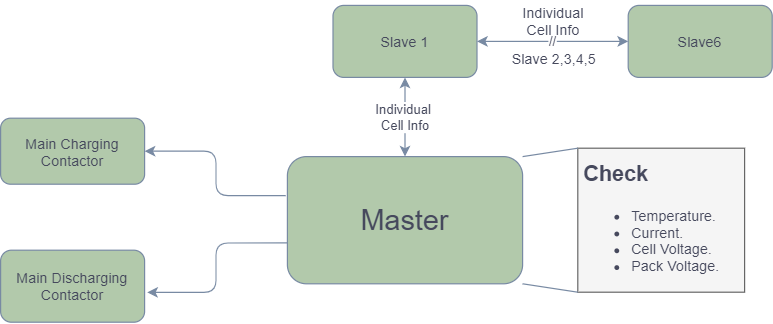

The diagram above was exported from draw.io. Its source (the exported page's mxGraphModel, read from the mxfile embedded in the PNG):
<mxGraphModel dx="1550" dy="375" grid="1" gridSize="5" guides="1" tooltips="1" connect="1" arrows="1" fold="1" page="1" pageScale="1" pageWidth="827" pageHeight="1169" math="0" shadow="0">
  <root>
    <mxCell id="0" />
    <mxCell id="1" parent="0" />
    <mxCell id="76fSZlYYgDRqDkVZBXma-1" value="Slave 1" style="rounded=1;whiteSpace=wrap;html=1;sketch=0;fontColor=#46495D;strokeColor=#788AA3;fillColor=#B2C9AB;" vertex="1" parent="1">
      <mxGeometry x="217" y="161" width="120" height="60" as="geometry" />
    </mxCell>
    <mxCell id="76fSZlYYgDRqDkVZBXma-2" value="Slave6" style="rounded=1;whiteSpace=wrap;html=1;sketch=0;fontColor=#46495D;strokeColor=#788AA3;fillColor=#B2C9AB;" vertex="1" parent="1">
      <mxGeometry x="463" y="161" width="120" height="60" as="geometry" />
    </mxCell>
    <mxCell id="76fSZlYYgDRqDkVZBXma-19" style="edgeStyle=orthogonalEdgeStyle;curved=0;rounded=1;sketch=0;orthogonalLoop=1;jettySize=auto;html=1;exitX=-0.007;exitY=0.307;exitDx=0;exitDy=0;entryX=1;entryY=0.5;entryDx=0;entryDy=0;fontColor=#46495D;strokeColor=#788AA3;fillColor=#B2C9AB;exitPerimeter=0;" edge="1" parent="1" source="76fSZlYYgDRqDkVZBXma-5" target="76fSZlYYgDRqDkVZBXma-17">
      <mxGeometry relative="1" as="geometry" />
    </mxCell>
    <mxCell id="76fSZlYYgDRqDkVZBXma-20" style="edgeStyle=orthogonalEdgeStyle;curved=0;rounded=1;sketch=0;orthogonalLoop=1;jettySize=auto;html=1;exitX=0.001;exitY=0.679;exitDx=0;exitDy=0;entryX=1.018;entryY=0.586;entryDx=0;entryDy=0;entryPerimeter=0;fontColor=#46495D;strokeColor=#788AA3;fillColor=#B2C9AB;exitPerimeter=0;" edge="1" parent="1" source="76fSZlYYgDRqDkVZBXma-5" target="76fSZlYYgDRqDkVZBXma-18">
      <mxGeometry relative="1" as="geometry" />
    </mxCell>
    <mxCell id="76fSZlYYgDRqDkVZBXma-5" value="&lt;font style=&quot;font-size: 24px&quot;&gt;Master&lt;/font&gt;" style="rounded=1;whiteSpace=wrap;html=1;sketch=0;fontColor=#46495D;strokeColor=#788AA3;fillColor=#B2C9AB;" vertex="1" parent="1">
      <mxGeometry x="179" y="287" width="196" height="106" as="geometry" />
    </mxCell>
    <mxCell id="76fSZlYYgDRqDkVZBXma-7" value="//" style="endArrow=classic;startArrow=classic;html=1;fontColor=#46495D;strokeColor=#788AA3;fillColor=#B2C9AB;entryX=0;entryY=0.5;entryDx=0;entryDy=0;exitX=1;exitY=0.5;exitDx=0;exitDy=0;" edge="1" parent="1" source="76fSZlYYgDRqDkVZBXma-1" target="76fSZlYYgDRqDkVZBXma-2">
      <mxGeometry width="50" height="50" relative="1" as="geometry">
        <mxPoint x="372" y="247" as="sourcePoint" />
        <mxPoint x="422" y="197" as="targetPoint" />
      </mxGeometry>
    </mxCell>
    <mxCell id="76fSZlYYgDRqDkVZBXma-8" value="Individual&amp;nbsp;&lt;br&gt;Cell Info" style="endArrow=classic;startArrow=classic;html=1;fontColor=#46495D;strokeColor=#788AA3;fillColor=#B2C9AB;exitX=0.5;exitY=1;exitDx=0;exitDy=0;entryX=0.5;entryY=0;entryDx=0;entryDy=0;" edge="1" parent="1" source="76fSZlYYgDRqDkVZBXma-1" target="76fSZlYYgDRqDkVZBXma-5">
      <mxGeometry width="50" height="50" relative="1" as="geometry">
        <mxPoint x="312" y="265" as="sourcePoint" />
        <mxPoint x="401" y="305" as="targetPoint" />
      </mxGeometry>
    </mxCell>
    <mxCell id="76fSZlYYgDRqDkVZBXma-10" value="Individual &lt;br&gt;Cell Info&amp;nbsp;" style="text;html=1;align=center;verticalAlign=middle;resizable=0;points=[];autosize=1;strokeColor=none;fontColor=#46495D;" vertex="1" parent="1">
      <mxGeometry x="371.5" y="157" width="62" height="33" as="geometry" />
    </mxCell>
    <mxCell id="76fSZlYYgDRqDkVZBXma-11" value="Slave 2,3,4,5" style="text;html=1;align=center;verticalAlign=middle;resizable=0;points=[];autosize=1;strokeColor=none;fontColor=#46495D;" vertex="1" parent="1">
      <mxGeometry x="360" y="195" width="81" height="19" as="geometry" />
    </mxCell>
    <mxCell id="76fSZlYYgDRqDkVZBXma-13" value="" style="rounded=0;whiteSpace=wrap;html=1;sketch=0;fontColor=#333333;strokeColor=#666666;fillColor=#f5f5f5;" vertex="1" parent="1">
      <mxGeometry x="421" y="280" width="139" height="120" as="geometry" />
    </mxCell>
    <mxCell id="76fSZlYYgDRqDkVZBXma-14" value="" style="endArrow=none;html=1;fontColor=#46495D;strokeColor=#788AA3;fillColor=#B2C9AB;exitX=1;exitY=0;exitDx=0;exitDy=0;entryX=0;entryY=0;entryDx=0;entryDy=0;" edge="1" parent="1" source="76fSZlYYgDRqDkVZBXma-5" target="76fSZlYYgDRqDkVZBXma-13">
      <mxGeometry width="50" height="50" relative="1" as="geometry">
        <mxPoint x="380" y="290" as="sourcePoint" />
        <mxPoint x="420" y="300" as="targetPoint" />
      </mxGeometry>
    </mxCell>
    <mxCell id="76fSZlYYgDRqDkVZBXma-15" value="" style="endArrow=none;html=1;fontColor=#46495D;strokeColor=#788AA3;fillColor=#B2C9AB;entryX=0;entryY=1;entryDx=0;entryDy=0;exitX=1;exitY=1;exitDx=0;exitDy=0;" edge="1" parent="1" source="76fSZlYYgDRqDkVZBXma-5" target="76fSZlYYgDRqDkVZBXma-13">
      <mxGeometry width="50" height="50" relative="1" as="geometry">
        <mxPoint x="380" y="410" as="sourcePoint" />
        <mxPoint x="417.5" y="385" as="targetPoint" />
      </mxGeometry>
    </mxCell>
    <mxCell id="76fSZlYYgDRqDkVZBXma-16" value="&lt;h1&gt;&lt;font style=&quot;font-size: 18px&quot;&gt;Check&lt;/font&gt;&lt;/h1&gt;&lt;p&gt;&lt;/p&gt;&lt;ul&gt;&lt;li&gt;Temperature.&lt;/li&gt;&lt;li&gt;Current.&lt;/li&gt;&lt;li&gt;Cell Voltage.&lt;/li&gt;&lt;li&gt;Pack Voltage.&amp;nbsp;&lt;/li&gt;&lt;/ul&gt;&lt;p&gt;&lt;/p&gt;" style="text;html=1;strokeColor=none;fillColor=none;spacing=5;spacingTop=-20;whiteSpace=wrap;overflow=hidden;rounded=0;sketch=0;fontColor=#46495D;" vertex="1" parent="1">
      <mxGeometry x="421" y="280" width="140" height="120" as="geometry" />
    </mxCell>
    <mxCell id="76fSZlYYgDRqDkVZBXma-17" value="Main Charging Contactor" style="rounded=1;whiteSpace=wrap;html=1;sketch=0;fontColor=#46495D;strokeColor=#788AA3;fillColor=#B2C9AB;" vertex="1" parent="1">
      <mxGeometry x="-60" y="255" width="120" height="55" as="geometry" />
    </mxCell>
    <mxCell id="76fSZlYYgDRqDkVZBXma-18" value="Main Discharging&lt;br&gt;Contactor" style="rounded=1;whiteSpace=wrap;html=1;sketch=0;fontColor=#46495D;strokeColor=#788AA3;fillColor=#B2C9AB;" vertex="1" parent="1">
      <mxGeometry x="-60" y="365" width="120" height="60" as="geometry" />
    </mxCell>
  </root>
</mxGraphModel>